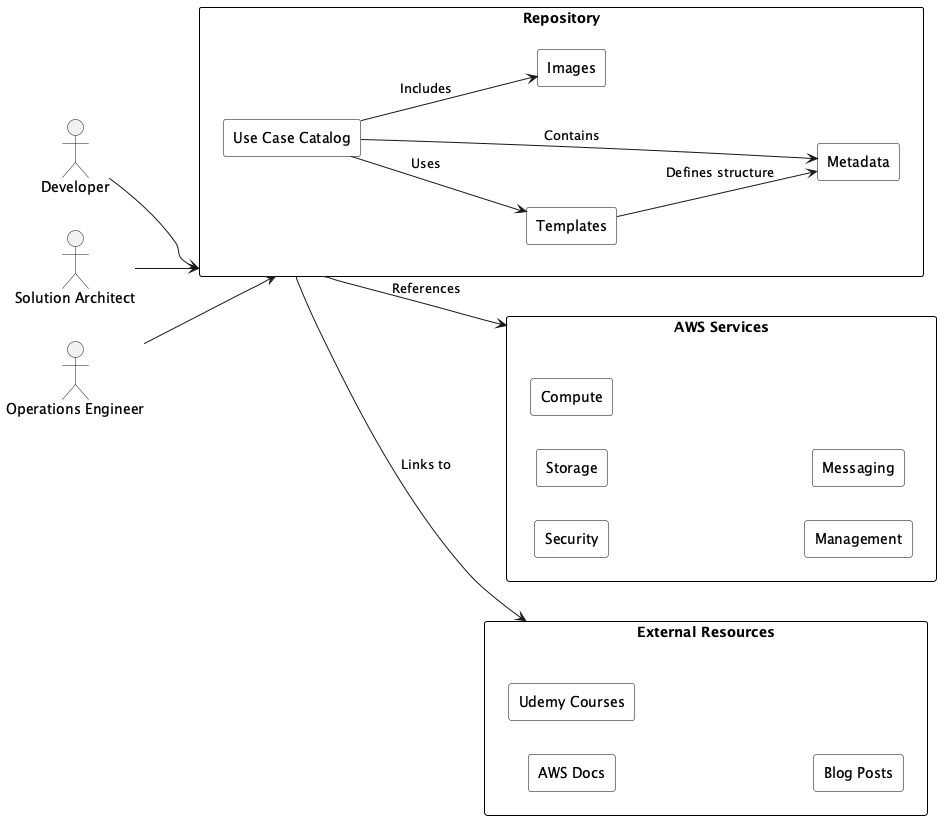

The diagram above was rendered by PlantUML. Its source (embedded in the PNG):
@startuml miztiik_aws-real-time-use-cases
skinparam rectangle {
  BackgroundColor #ffffff
  BorderColor black
  Style roundrect
}
left to right direction

actor "Developer" as Dev
actor "Solution Architect" as SA
actor "Operations Engineer" as Ops

rectangle "AWS Services" as AWS {
  rectangle "Security" as Sec
  rectangle "Storage" as Stor
  rectangle "Compute" as Comp
  rectangle "Management" as Mgmt
  rectangle "Messaging" as Msg
}

rectangle "Repository" as Repo {
  rectangle "Use Case Catalog" as Catalog
  rectangle "Templates" as Templates
  rectangle "Metadata" as Meta
  rectangle "Images" as Imgs
}

rectangle "External Resources" as Ext {
  rectangle "AWS Docs" as Docs
  rectangle "Udemy Courses" as Udemy
  rectangle "Blog Posts" as Blogs
}

Dev --> Repo
SA --> Repo
Ops --> Repo

Repo --> AWS : "References"
Repo --> Ext : "Links to"

Catalog --> Templates : "Uses"
Catalog --> Meta : "Contains"
Catalog --> Imgs : "Includes"

Templates --> Meta : "Defines structure"
@enduml